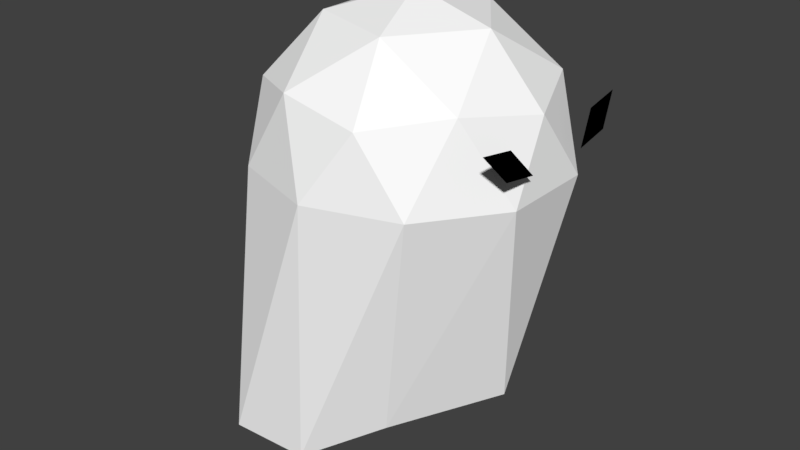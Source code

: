 # Source: GhostLowPoly.blend  (saved by Blender 2.79.0; exported with 4.5.12 LTS)
import bpy
from mathutils import Matrix  # noqa: F401  (used for matrix-valued properties, if any)

bpy.ops.wm.read_factory_settings(use_empty=True)
scene = bpy.context.scene
scene.name = 'Scene'

# ---- collections
col_collection_1 = bpy.data.collections.new('Collection 1'); scene.collection.children.link(col_collection_1)

# ---- materials (node trees are filled in below, after node groups)
mat_black = bpy.data.materials.new('Black')
mat_black.alpha_threshold = 0.0
mat_black.use_transparent_shadow = False
mat_black.diffuse_color = (0.0, 0.0, 0.0, 1.0)
mat_black.roughness = 0.5
mat_black.specular_intensity = 0.0
mat_white = bpy.data.materials.new('White')
mat_white.alpha_threshold = 0.0
mat_white.use_transparent_shadow = False
mat_white.diffuse_color = (1.0, 1.0, 1.0, 1.0)
mat_white.roughness = 0.5
mat_white.specular_intensity = 0.0

# ---- material node trees

# ---- world
world_world = bpy.data.worlds.new('World'); scene.world = world_world
world_world.color = (0.05088, 0.05088, 0.05088)
world_world.use_sun_shadow = False
world_world.sun_shadow_jitter_overblur = 0.0
world_world.cycles.sampling_method = 'MANUAL'

# ---- meshes
me_plane_001 = bpy.data.meshes.new('Plane.001')
me_plane_001.from_pydata([(0.9968, 0.2367, 0.9), (0.993, 0.478, 0.9409), (0.9515, 0.392, 1.084), (0.9477, 0.6333, 1.125)], [], [(0, 1, 3, 2)])
me_plane_001.materials.append(mat_black)
me_plane_001.use_remesh_preserve_volume = False
me_plane_001.use_remesh_preserve_attributes = False
me_plane_001.use_mirror_vertex_groups = False
me_plane_001.update()
me_icosphere = bpy.data.meshes.new('Icosphere')
me_icosphere.from_pydata([(-0.3402, 2.408e-08, -0.4818), (0.284, -0.6094, -0.877), (-0.6483, -0.986, -1.086), (-1.224, 3.807e-08, -1.399), (-0.6483, 0.986, -1.086), (0.284, 0.6094, -0.877), (0.2764, -0.8506, 1.148), (-0.7236, -0.5257, 1.148), (-0.7236, 0.5257, 1.148), (0.2764, 0.8506, 1.148), (0.8944, 0.0, 1.148), (0.0, 0.0, 1.701), (-0.5052, -0.5796, -0.7026), (0.04272, -0.3582, -0.6489), (-0.1384, -0.9378, -1.11), (0.7314, 1.152e-08, -0.7557), (0.04272, 0.3582, -0.6489), (-0.8439, 3.218e-08, -0.7358), (-1.025, -0.5796, -1.196), (-0.5052, 0.5796, -0.7026), (-1.025, 0.5796, -1.196), (-0.1384, 0.9378, -0.855), (0.9511, -0.309, 0.7007), (0.9511, 0.309, 0.7007), (0.0, -1.0, 0.7007), (0.5878, -0.809, 0.7007), (-0.9511, -0.309, 0.7007), (-0.5878, -0.809, 0.7007), (-0.5878, 0.809, 0.7007), (-0.9511, 0.309, 0.7007), (0.5878, 0.809, 0.7007), (0.0, 1.0, 0.7007), (0.6882, -0.5, 1.226), (-0.2629, -0.809, 1.226), (-0.8506, 0.0, 1.226), (-0.2629, 0.809, 1.226), (0.6882, 0.5, 1.226), (0.1625, -0.5, 1.551), (0.5257, 0.0, 1.551), (-0.4253, -0.309, 1.551), (-0.4253, 0.309, 1.551), (0.1625, 0.5, 1.551)], [], [(0, 13, 12), (1, 13, 15), (0, 12, 17), (0, 17, 19), (0, 19, 16), (1, 15, 22), (2, 14, 24), (3, 18, 26), (4, 20, 28), (5, 21, 30), (1, 22, 25), (2, 24, 27), (3, 26, 29), (4, 28, 31), (5, 30, 23), (6, 32, 37), (7, 33, 39), (8, 34, 40), (9, 35, 41), (10, 36, 38), (38, 41, 11), (38, 36, 41), (36, 9, 41), (41, 40, 11), (41, 35, 40), (35, 8, 40), (40, 39, 11), (40, 34, 39), (34, 7, 39), (39, 37, 11), (39, 33, 37), (33, 6, 37), (37, 38, 11), (37, 32, 38), (32, 10, 38), (23, 36, 10), (23, 30, 36), (30, 9, 36), (31, 35, 9), (31, 28, 35), (28, 8, 35), (29, 34, 8), (29, 26, 34), (26, 7, 34), (27, 33, 7), (27, 24, 33), (24, 6, 33), (25, 32, 6), (25, 22, 32), (22, 10, 32), (30, 31, 9), (30, 21, 31), (21, 4, 31), (28, 29, 8), (28, 20, 29), (20, 3, 29), (26, 27, 7), (26, 18, 27), (18, 2, 27), (24, 25, 6), (24, 14, 25), (14, 1, 25), (22, 23, 10), (22, 15, 23), (15, 5, 23), (16, 21, 5), (16, 19, 21), (19, 4, 21), (19, 20, 4), (19, 17, 20), (17, 3, 20), (17, 18, 3), (17, 12, 18), (12, 2, 18), (15, 16, 5), (15, 13, 16), (13, 0, 16), (12, 14, 2), (12, 13, 14), (13, 1, 14)])
_uv = me_icosphere.uv_layers.new(name='UVMap')
_uv.uv.foreach_set('vector', [0.3429, 0.3429, 0.6571, 0.3429, 0.6571, 0.6571, 0.3429, 0.3429, 0.6571, 0.3429, 0.6571, 0.6571, 0.3429, 0.3429, 0.6571, 0.3429, 0.6571, 0.6571, 0.3429, 0.3429, 0.6571, 0.3429, 0.6571, 0.6571, 0.3429, 0.3429, 0.6571, 0.3429, 0.6571, 0.6571, 0.1908, 0.1908, 0.8092, 0.1908, 0.8092, 0.8092, 0.1908, 0.1908, 0.8092, 0.1908, 0.8092, 0.8092, 0.1908, 0.1908, 0.8092, 0.1908, 0.8092, 0.8092, 0.1908, 0.1908, 0.8092, 0.1908, 0.8092, 0.8092, 0.1908, 0.1908, 0.8092, 0.1908, 0.8092, 0.8092, 0.1908, 0.1908, 0.8092, 0.1908, 0.8092, 0.8092, 0.1908, 0.1908, 0.8092, 0.1908, 0.8092, 0.8092, 0.1908, 0.1908, 0.8092, 0.1908, 0.8092, 0.8092, 0.1908, 0.1908, 0.8092, 0.1908, 0.8092, 0.8092, 0.1908, 0.1908, 0.8092, 0.1908, 0.8092, 0.8092, 0.3429, 0.3429, 0.6571, 0.3429, 0.6571, 0.6571, 0.3429, 0.3429, 0.6571, 0.3429, 0.6571, 0.6571, 0.3429, 0.3429, 0.6571, 0.3429, 0.6571, 0.6571, 0.3429, 0.3429, 0.6571, 0.3429, 0.6571, 0.6571, 0.3429, 0.3429, 0.6571, 0.3429, 0.6571, 0.6571, 0.3429, 0.3429, 0.6571, 0.3429, 0.6571, 0.6571, 0.3429, 0.3429, 0.6571, 0.3429, 0.6571, 0.6571, 0.3429, 0.3429, 0.6571, 0.3429, 0.6571, 0.6571, 0.3429, 0.3429, 0.6571, 0.3429, 0.6571, 0.6571, 0.3429, 0.3429, 0.6571, 0.3429, 0.6571, 0.6571, 0.3429, 0.3429, 0.6571, 0.3429, 0.6571, 0.6571, 0.3429, 0.3429, 0.6571, 0.3429, 0.6571, 0.6571, 0.3429, 0.3429, 0.6571, 0.3429, 0.6571, 0.6571, 0.3429, 0.3429, 0.6571, 0.3429, 0.6571, 0.6571, 0.3429, 0.3429, 0.6571, 0.3429, 0.6571, 0.6571, 0.3429, 0.3429, 0.6571, 0.3429, 0.6571, 0.6571, 0.3429, 0.3429, 0.6571, 0.3429, 0.6571, 0.6571, 0.3429, 0.3429, 0.6571, 0.3429, 0.6571, 0.6571, 0.3429, 0.3429, 0.6571, 0.3429, 0.6571, 0.6571, 0.3429, 0.3429, 0.6571, 0.3429, 0.6571, 0.6571, 0.3429, 0.3429, 0.6571, 0.3429, 0.6571, 0.6571, 0.3429, 0.3429, 0.6571, 0.3429, 0.6571, 0.6571, 0.3429, 0.3429, 0.6571, 0.3429, 0.6571, 0.6571, 0.3429, 0.3429, 0.6571, 0.3429, 0.6571, 0.6571, 0.3429, 0.3429, 0.6571, 0.3429, 0.6571, 0.6571, 0.3429, 0.3429, 0.6571, 0.3429, 0.6571, 0.6571, 0.3429, 0.3429, 0.6571, 0.3429, 0.6571, 0.6571, 0.3429, 0.3429, 0.6571, 0.3429, 0.6571, 0.6571, 0.3429, 0.3429, 0.6571, 0.3429, 0.6571, 0.6571, 0.3429, 0.3429, 0.6571, 0.3429, 0.6571, 0.6571, 0.3429, 0.3429, 0.6571, 0.3429, 0.6571, 0.6571, 0.3429, 0.3429, 0.6571, 0.3429, 0.6571, 0.6571, 0.3429, 0.3429, 0.6571, 0.3429, 0.6571, 0.6571, 0.3429, 0.3429, 0.6571, 0.3429, 0.6571, 0.6571, 0.3429, 0.3429, 0.6571, 0.3429, 0.6571, 0.6571, 0.3429, 0.3429, 0.6571, 0.3429, 0.6571, 0.6571, 0.1908, 0.1908, 0.8092, 0.1908, 0.8092, 0.8092, 0.1908, 0.1908, 0.8092, 0.1908, 0.8092, 0.8092, 0.3429, 0.3429, 0.6571, 0.3429, 0.6571, 0.6571, 0.1908, 0.1908, 0.8092, 0.1908, 0.8092, 0.8092, 0.1908, 0.1908, 0.8092, 0.1908, 0.8092, 0.8092, 0.3429, 0.3429, 0.6571, 0.3429, 0.6571, 0.6571, 0.1908, 0.1908, 0.8092, 0.1908, 0.8092, 0.8092, 0.1908, 0.1908, 0.8092, 0.1908, 0.8092, 0.8092, 0.3429, 0.3429, 0.6571, 0.3429, 0.6571, 0.6571, 0.1908, 0.1908, 0.8092, 0.1908, 0.8092, 0.8092, 0.1908, 0.1908, 0.8092, 0.1908, 0.8092, 0.8092, 0.3429, 0.3429, 0.6571, 0.3429, 0.6571, 0.6571, 0.1908, 0.1908, 0.8092, 0.1908, 0.8092, 0.8092, 0.1908, 0.1908, 0.8092, 0.1908, 0.8092, 0.8092, 0.3429, 0.3429, 0.6571, 0.3429, 0.6571, 0.6571, 0.3429, 0.3429, 0.6571, 0.3429, 0.6571, 0.6571, 0.3429, 0.3429, 0.6571, 0.3429, 0.6571, 0.6571, 0.3429, 0.3429, 0.6571, 0.3429, 0.6571, 0.6571, 0.3429, 0.3429, 0.6571, 0.3429, 0.6571, 0.6571, 0.3429, 0.3429, 0.6571, 0.3429, 0.6571, 0.6571, 0.3429, 0.3429, 0.6571, 0.3429, 0.6571, 0.6571, 0.3429, 0.3429, 0.6571, 0.3429, 0.6571, 0.6571, 0.3429, 0.3429, 0.6571, 0.3429, 0.6571, 0.6571, 0.3429, 0.3429, 0.6571, 0.3429, 0.6571, 0.6571, 0.3429, 0.3429, 0.6571, 0.3429, 0.6571, 0.6571, 0.3429, 0.3429, 0.6571, 0.3429, 0.6571, 0.6571, 0.3429, 0.3429, 0.6571, 0.3429, 0.6571, 0.6571, 0.3429, 0.3429, 0.6571, 0.3429, 0.6571, 0.6571, 0.3429, 0.3429, 0.6571, 0.3429, 0.6571, 0.6571])
me_icosphere.materials.append(mat_white)
me_icosphere.use_remesh_preserve_volume = False
me_icosphere.use_remesh_preserve_attributes = False
me_icosphere.use_mirror_vertex_groups = False
me_icosphere.update()

# ---- objects
ob_eyesopen = bpy.data.objects.new('EyesOpen', me_plane_001)
ob_body = bpy.data.objects.new('Body', me_icosphere)

# ---- transforms, parenting, visibility, modifiers, constraints
ob_eyesopen.location = (0.0, 0.0, 0.0)
ob_eyesopen.lineart.crease_threshold = 0.0
_m = ob_eyesopen.modifiers.new('Mirror', 'MIRROR')
_m.use_axis = (False, True, False)
ob_body.location = (0.0, 0.0, 0.0)
ob_body.lineart.crease_threshold = 0.0

# ---- collection membership
col_collection_1.objects.link(ob_eyesopen)
col_collection_1.objects.link(ob_body)

# ---- scene / render settings (as saved in the file)
scene.frame_start = 1; scene.frame_end = 250; scene.frame_set(1)
scene.render.engine = 'BLENDER_EEVEE_NEXT'
scene.render.resolution_percentage = 50
scene.render.dither_intensity = 0.0
scene.cycles.use_denoising = False
scene.cycles.samples = 128
scene.cycles.sampling_pattern = 'TABULATED_SOBOL'
scene.cycles.use_adaptive_sampling = False
scene.cycles.use_light_tree = False
scene.cycles.blur_glossy = 0.0
scene.cycles.sample_clamp_indirect = 0.0
scene.view_settings.view_transform = 'Standard'
bpy.context.view_layer.update()

# ---- added for rendering (the .blend has no active camera and no usable light): camera, sun
cam_auto = bpy.data.cameras.new('AutoCamera')
cam_auto.lens = 50.0
cam_auto.sensor_width = 36.0
cam_auto.clip_end = 1000.0
ob_auto_camera = bpy.data.objects.new('AutoCamera', cam_auto)
scene.collection.objects.link(ob_auto_camera)
ob_auto_camera.location = (3.87017, -4.78082, 3.33814)
ob_auto_camera.rotation_euler = (1.09748, -7.21219e-08, 0.694738)
scene.camera = ob_auto_camera
light_auto_sun = bpy.data.lights.new('AutoSun', 'SUN')
light_auto_sun.energy = 3.0
light_auto_sun.angle = 0.0523599
ob_auto_sun = bpy.data.objects.new('AutoSun', light_auto_sun)
scene.collection.objects.link(ob_auto_sun)
ob_auto_sun.rotation_euler = (0.872665, 0.174533, 0.523599)
bpy.context.view_layer.update()
